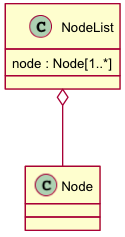

The diagram above was rendered by PlantUML. Its source (embedded in the PNG):
@startuml images/class_nodelist.png
skinparam activityFontColor black
skinparam activityFontSize 10
skinparam activityFontName arial
skinparam activityArrowFontColor black
skinparam activityArrowFontSize 10
skinparam activityArrowFontName arial
skinparam classArrowFontColor black
skinparam classArrowFontSize 10
skinparam classArrowFontName arial
skinparam classAttributeFontColor black
skinparam classAttributeFontSize 10
skinparam classAttributeFontName arial
skinparam classFontColor black
skinparam classFontSize 10
skinparam classFontName arial
skinparam componentFontColor black
skinparam componentFontSize 10
skinparam componentFontName arial
skinparam componentArrowFontColor black
skinparam componentArrowFontSize 10
skinparam componentArrowFontName arial
skinparam noteFontColor black
skinparam noteFontSize 10
skinparam noteFontName arial
skinparam packageFontColor black
skinparam packageFontSize 10
skinparam packageFontName arial
skinparam sequenceActorFontColor black
skinparam sequenceActorFontSize 10
skinparam sequenceActorFontName arial
skinparam sequenceArrowFontColor black
skinparam sequenceArrowFontSize 10
skinparam sequenceArrowFontName arial
skinparam sequenceGroupingFontColor black
skinparam sequenceGroupingFontSize 10
skinparam sequenceGroupingFontName arial
skinparam sequenceGroupingHeaderFontColor black
skinparam sequenceGroupingHeaderFontSize 10
skinparam sequenceGroupingHeaderFontName arial
skinparam sequenceParticipantFontColor black
skinparam sequenceParticipantFontSize 10
skinparam sequenceParticipantFontName arial
skinparam sequenceTitleFontColor black
skinparam sequenceTitleFontSize 10
skinparam sequenceTitleFontName arial
skinparam titleFontColor black
skinparam titleFontSize 10
skinparam titleFontName arial
skinparam usecaseFontColor black
skinparam usecaseFontSize 7
skinparam usecaseFontName arial
skinparam usecaseActorFontColor black
skinparam usecaseActorFontSize 7
skinparam usecaseActorFontName arial
skinparam usecaseArrowFontColor black
skinparam usecaseArrowFontSize 7
skinparam usecaseArrowFontName arial
class NodeList {
  node : Node[1..*]
}
NodeList o-- Node
@enduml